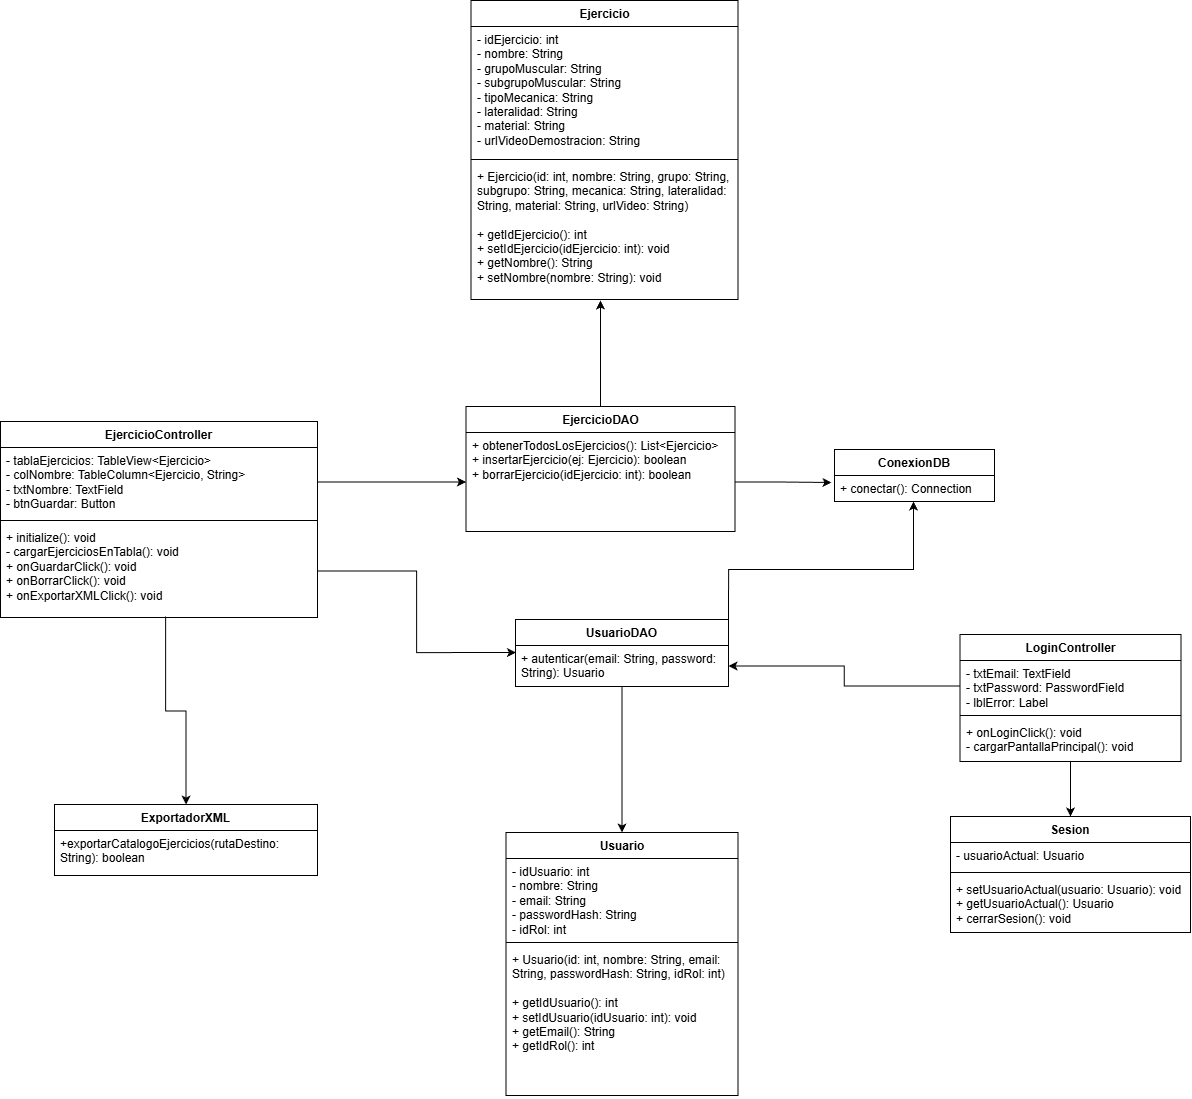

The diagram above was exported from draw.io. Its source (the exported page's mxGraphModel, read from the mxfile embedded in the PNG):
<mxGraphModel dx="1873" dy="-31" grid="0" gridSize="10" guides="1" tooltips="1" connect="1" arrows="1" fold="1" page="1" pageScale="1" pageWidth="827" pageHeight="1169" math="0" shadow="0">
  <root>
    <mxCell id="0" />
    <mxCell id="1" parent="0" />
    <mxCell id="3Tjg-FP0UGNd2gsU_JD5-5" parent="1" style="swimlane;fontStyle=1;align=center;verticalAlign=top;childLayout=stackLayout;horizontal=1;startSize=26;horizontalStack=0;resizeParent=1;resizeParentMax=0;resizeLast=0;collapsible=1;marginBottom=0;whiteSpace=wrap;html=1;" value="Usuario" vertex="1">
      <mxGeometry height="263" width="232" x="707.5" y="2186" as="geometry" />
    </mxCell>
    <mxCell id="3Tjg-FP0UGNd2gsU_JD5-6" parent="3Tjg-FP0UGNd2gsU_JD5-5" style="text;strokeColor=none;fillColor=none;align=left;verticalAlign=top;spacingLeft=4;spacingRight=4;overflow=hidden;rotatable=0;points=[[0,0.5],[1,0.5]];portConstraint=eastwest;whiteSpace=wrap;html=1;" value="- idUsuario: int&lt;br/&gt;- nombre: String&lt;br/&gt;- email: String&lt;br/&gt;- passwordHash: String&lt;br/&gt;- idRol: int" vertex="1">
      <mxGeometry height="80" width="232" y="26" as="geometry" />
    </mxCell>
    <mxCell id="3Tjg-FP0UGNd2gsU_JD5-7" parent="3Tjg-FP0UGNd2gsU_JD5-5" style="line;strokeWidth=1;fillColor=none;align=left;verticalAlign=middle;spacingTop=-1;spacingLeft=3;spacingRight=3;rotatable=0;labelPosition=right;points=[];portConstraint=eastwest;strokeColor=inherit;" value="" vertex="1">
      <mxGeometry height="8" width="232" y="106" as="geometry" />
    </mxCell>
    <mxCell id="3Tjg-FP0UGNd2gsU_JD5-8" parent="3Tjg-FP0UGNd2gsU_JD5-5" style="text;strokeColor=none;fillColor=none;align=left;verticalAlign=top;spacingLeft=4;spacingRight=4;overflow=hidden;rotatable=0;points=[[0,0.5],[1,0.5]];portConstraint=eastwest;whiteSpace=wrap;html=1;" value="+ Usuario(id: int, nombre: String, email: String, passwordHash: String, idRol: int)&lt;div&gt;&lt;br&gt;+ getIdUsuario(): int&lt;br&gt;+ setIdUsuario(idUsuario: int): void&lt;br&gt;+ getEmail(): String&lt;br&gt;+ getIdRol(): int&lt;/div&gt;" vertex="1">
      <mxGeometry height="149" width="232" y="114" as="geometry" />
    </mxCell>
    <mxCell id="3Tjg-FP0UGNd2gsU_JD5-9" parent="1" style="swimlane;fontStyle=1;align=center;verticalAlign=top;childLayout=stackLayout;horizontal=1;startSize=26;horizontalStack=0;resizeParent=1;resizeParentMax=0;resizeLast=0;collapsible=1;marginBottom=0;whiteSpace=wrap;html=1;" value="Ejercicio" vertex="1">
      <mxGeometry height="299" width="267" x="672.5" y="1354" as="geometry" />
    </mxCell>
    <mxCell id="3Tjg-FP0UGNd2gsU_JD5-10" parent="3Tjg-FP0UGNd2gsU_JD5-9" style="text;strokeColor=none;fillColor=none;align=left;verticalAlign=top;spacingLeft=4;spacingRight=4;overflow=hidden;rotatable=0;points=[[0,0.5],[1,0.5]];portConstraint=eastwest;whiteSpace=wrap;html=1;" value="- idEjercicio: int&lt;br&gt;- nombre: String&lt;br&gt;- grupoMuscular: String&lt;br&gt;- subgrupoMuscular: String&lt;br&gt;- tipoMecanica: String&lt;br&gt;- lateralidad: String&lt;br&gt;- material: String&lt;br&gt;- urlVideoDemostracion: String&lt;div&gt;&lt;br/&gt;&lt;/div&gt;" vertex="1">
      <mxGeometry height="129" width="267" y="26" as="geometry" />
    </mxCell>
    <mxCell id="3Tjg-FP0UGNd2gsU_JD5-11" parent="3Tjg-FP0UGNd2gsU_JD5-9" style="line;strokeWidth=1;fillColor=none;align=left;verticalAlign=middle;spacingTop=-1;spacingLeft=3;spacingRight=3;rotatable=0;labelPosition=right;points=[];portConstraint=eastwest;strokeColor=inherit;" value="" vertex="1">
      <mxGeometry height="8" width="267" y="155" as="geometry" />
    </mxCell>
    <mxCell id="3Tjg-FP0UGNd2gsU_JD5-12" parent="3Tjg-FP0UGNd2gsU_JD5-9" style="text;strokeColor=none;fillColor=none;align=left;verticalAlign=top;spacingLeft=4;spacingRight=4;overflow=hidden;rotatable=0;points=[[0,0.5],[1,0.5]];portConstraint=eastwest;whiteSpace=wrap;html=1;" value="+ Ejercicio(id: int, nombre: String, grupo: String, subgrupo: String, mecanica: String, lateralidad: String, material: String, urlVideo: String)&lt;div&gt;&lt;br&gt;+ getIdEjercicio(): int&lt;br&gt;+ setIdEjercicio(idEjercicio: int): void&lt;br&gt;+ getNombre(): String&lt;br&gt;+ setNombre(nombre: String): void&lt;/div&gt;" vertex="1">
      <mxGeometry height="136" width="267" y="163" as="geometry" />
    </mxCell>
    <mxCell id="3Tjg-FP0UGNd2gsU_JD5-14" parent="1" style="swimlane;fontStyle=1;align=center;verticalAlign=top;childLayout=stackLayout;horizontal=1;startSize=26;horizontalStack=0;resizeParent=1;resizeParentMax=0;resizeLast=0;collapsible=1;marginBottom=0;whiteSpace=wrap;html=1;" value="ConexionDB" vertex="1">
      <mxGeometry height="52" width="160" x="1036" y="1803" as="geometry" />
    </mxCell>
    <mxCell id="3Tjg-FP0UGNd2gsU_JD5-15" parent="3Tjg-FP0UGNd2gsU_JD5-14" style="text;strokeColor=none;fillColor=none;align=left;verticalAlign=top;spacingLeft=4;spacingRight=4;overflow=hidden;rotatable=0;points=[[0,0.5],[1,0.5]];portConstraint=eastwest;whiteSpace=wrap;html=1;" value="+ conectar(): Connection" vertex="1">
      <mxGeometry height="26" width="160" y="26" as="geometry" />
    </mxCell>
    <mxCell id="3Tjg-FP0UGNd2gsU_JD5-18" parent="1" style="swimlane;fontStyle=1;align=center;verticalAlign=top;childLayout=stackLayout;horizontal=1;startSize=26;horizontalStack=0;resizeParent=1;resizeParentMax=0;resizeLast=0;collapsible=1;marginBottom=0;whiteSpace=wrap;html=1;" value="EjercicioDAO" vertex="1">
      <mxGeometry height="125" width="269" x="667.5" y="1760" as="geometry" />
    </mxCell>
    <mxCell id="3Tjg-FP0UGNd2gsU_JD5-19" parent="3Tjg-FP0UGNd2gsU_JD5-18" style="text;strokeColor=none;fillColor=none;align=left;verticalAlign=top;spacingLeft=4;spacingRight=4;overflow=hidden;rotatable=0;points=[[0,0.5],[1,0.5]];portConstraint=eastwest;whiteSpace=wrap;html=1;" value="+ obtenerTodosLosEjercicios(): List&amp;lt;Ejercicio&amp;gt;&lt;br/&gt;+ insertarEjercicio(ej: Ejercicio): boolean&lt;br/&gt;+ borrarEjercicio(idEjercicio: int): boolean" vertex="1">
      <mxGeometry height="99" width="269" y="26" as="geometry" />
    </mxCell>
    <mxCell id="3Tjg-FP0UGNd2gsU_JD5-49" edge="1" parent="1" source="3Tjg-FP0UGNd2gsU_JD5-22" style="edgeStyle=orthogonalEdgeStyle;rounded=0;orthogonalLoop=1;jettySize=auto;html=1;exitX=1;exitY=0.25;exitDx=0;exitDy=0;entryX=0.5;entryY=1;entryDx=0;entryDy=0;entryPerimeter=0;" target="3Tjg-FP0UGNd2gsU_JD5-15">
      <mxGeometry relative="1" as="geometry">
        <Array as="points">
          <mxPoint x="930" y="1923" />
          <mxPoint x="1115" y="1923" />
        </Array>
        <mxPoint x="1118" y="1855" as="targetPoint" />
      </mxGeometry>
    </mxCell>
    <mxCell id="3Tjg-FP0UGNd2gsU_JD5-53" edge="1" parent="1" source="3Tjg-FP0UGNd2gsU_JD5-22" style="edgeStyle=orthogonalEdgeStyle;rounded=0;orthogonalLoop=1;jettySize=auto;html=1;entryX=0.5;entryY=0;entryDx=0;entryDy=0;" target="3Tjg-FP0UGNd2gsU_JD5-5">
      <mxGeometry relative="1" as="geometry" />
    </mxCell>
    <mxCell id="3Tjg-FP0UGNd2gsU_JD5-22" parent="1" style="swimlane;fontStyle=1;align=center;verticalAlign=top;childLayout=stackLayout;horizontal=1;startSize=26;horizontalStack=0;resizeParent=1;resizeParentMax=0;resizeLast=0;collapsible=1;marginBottom=0;whiteSpace=wrap;html=1;" value="UsuarioDAO" vertex="1">
      <mxGeometry height="67" width="213" x="717" y="1973" as="geometry" />
    </mxCell>
    <mxCell id="3Tjg-FP0UGNd2gsU_JD5-25" parent="3Tjg-FP0UGNd2gsU_JD5-22" style="text;strokeColor=none;fillColor=none;align=left;verticalAlign=top;spacingLeft=4;spacingRight=4;overflow=hidden;rotatable=0;points=[[0,0.5],[1,0.5]];portConstraint=eastwest;whiteSpace=wrap;html=1;" value="+ autenticar(email: String, password: String): Usuario" vertex="1">
      <mxGeometry height="41" width="213" y="26" as="geometry" />
    </mxCell>
    <mxCell id="3Tjg-FP0UGNd2gsU_JD5-48" edge="1" parent="1" source="3Tjg-FP0UGNd2gsU_JD5-26" style="edgeStyle=orthogonalEdgeStyle;rounded=0;orthogonalLoop=1;jettySize=auto;html=1;entryX=0.5;entryY=1;entryDx=0;entryDy=0;startArrow=classic;startFill=1;endArrow=none;endFill=0;" target="3Tjg-FP0UGNd2gsU_JD5-34">
      <mxGeometry relative="1" as="geometry" />
    </mxCell>
    <mxCell id="3Tjg-FP0UGNd2gsU_JD5-26" parent="1" style="swimlane;fontStyle=1;align=center;verticalAlign=top;childLayout=stackLayout;horizontal=1;startSize=26;horizontalStack=0;resizeParent=1;resizeParentMax=0;resizeLast=0;collapsible=1;marginBottom=0;whiteSpace=wrap;html=1;" value="Sesion" vertex="1">
      <mxGeometry height="116" width="240" x="1152" y="2170" as="geometry" />
    </mxCell>
    <mxCell id="3Tjg-FP0UGNd2gsU_JD5-27" parent="3Tjg-FP0UGNd2gsU_JD5-26" style="text;strokeColor=none;fillColor=none;align=left;verticalAlign=top;spacingLeft=4;spacingRight=4;overflow=hidden;rotatable=0;points=[[0,0.5],[1,0.5]];portConstraint=eastwest;whiteSpace=wrap;html=1;" value="- usuarioActual: Usuario" vertex="1">
      <mxGeometry height="26" width="240" y="26" as="geometry" />
    </mxCell>
    <mxCell id="3Tjg-FP0UGNd2gsU_JD5-28" parent="3Tjg-FP0UGNd2gsU_JD5-26" style="line;strokeWidth=1;fillColor=none;align=left;verticalAlign=middle;spacingTop=-1;spacingLeft=3;spacingRight=3;rotatable=0;labelPosition=right;points=[];portConstraint=eastwest;strokeColor=inherit;" value="" vertex="1">
      <mxGeometry height="8" width="240" y="52" as="geometry" />
    </mxCell>
    <mxCell id="3Tjg-FP0UGNd2gsU_JD5-29" parent="3Tjg-FP0UGNd2gsU_JD5-26" style="text;strokeColor=none;fillColor=none;align=left;verticalAlign=top;spacingLeft=4;spacingRight=4;overflow=hidden;rotatable=0;points=[[0,0.5],[1,0.5]];portConstraint=eastwest;whiteSpace=wrap;html=1;" value="+ setUsuarioActual(usuario: Usuario): void&lt;br&gt;+ getUsuarioActual(): Usuario&lt;br&gt;+ cerrarSesion(): void" vertex="1">
      <mxGeometry height="56" width="240" y="60" as="geometry" />
    </mxCell>
    <mxCell id="3Tjg-FP0UGNd2gsU_JD5-30" parent="1" style="swimlane;fontStyle=1;align=center;verticalAlign=top;childLayout=stackLayout;horizontal=1;startSize=26;horizontalStack=0;resizeParent=1;resizeParentMax=0;resizeLast=0;collapsible=1;marginBottom=0;whiteSpace=wrap;html=1;" value="ExportadorXML" vertex="1">
      <mxGeometry height="71" width="263" x="256" y="2158" as="geometry" />
    </mxCell>
    <mxCell id="3Tjg-FP0UGNd2gsU_JD5-33" parent="3Tjg-FP0UGNd2gsU_JD5-30" style="text;strokeColor=none;fillColor=none;align=left;verticalAlign=top;spacingLeft=4;spacingRight=4;overflow=hidden;rotatable=0;points=[[0,0.5],[1,0.5]];portConstraint=eastwest;whiteSpace=wrap;html=1;" value="+exportarCatalogoEjercicios(rutaDestino: String): boolean" vertex="1">
      <mxGeometry height="45" width="263" y="26" as="geometry" />
    </mxCell>
    <mxCell id="3Tjg-FP0UGNd2gsU_JD5-34" parent="1" style="swimlane;fontStyle=1;align=center;verticalAlign=top;childLayout=stackLayout;horizontal=1;startSize=26;horizontalStack=0;resizeParent=1;resizeParentMax=0;resizeLast=0;collapsible=1;marginBottom=0;whiteSpace=wrap;html=1;" value="LoginController" vertex="1">
      <mxGeometry height="127" width="221" x="1161.5" y="1988" as="geometry" />
    </mxCell>
    <mxCell id="3Tjg-FP0UGNd2gsU_JD5-35" parent="3Tjg-FP0UGNd2gsU_JD5-34" style="text;strokeColor=none;fillColor=none;align=left;verticalAlign=top;spacingLeft=4;spacingRight=4;overflow=hidden;rotatable=0;points=[[0,0.5],[1,0.5]];portConstraint=eastwest;whiteSpace=wrap;html=1;" value="- txtEmail: TextField&lt;br/&gt;- txtPassword: PasswordField&lt;br/&gt;- lblError: Label" vertex="1">
      <mxGeometry height="51" width="221" y="26" as="geometry" />
    </mxCell>
    <mxCell id="3Tjg-FP0UGNd2gsU_JD5-36" parent="3Tjg-FP0UGNd2gsU_JD5-34" style="line;strokeWidth=1;fillColor=none;align=left;verticalAlign=middle;spacingTop=-1;spacingLeft=3;spacingRight=3;rotatable=0;labelPosition=right;points=[];portConstraint=eastwest;strokeColor=inherit;" value="" vertex="1">
      <mxGeometry height="8" width="221" y="77" as="geometry" />
    </mxCell>
    <mxCell id="3Tjg-FP0UGNd2gsU_JD5-37" parent="3Tjg-FP0UGNd2gsU_JD5-34" style="text;strokeColor=none;fillColor=none;align=left;verticalAlign=top;spacingLeft=4;spacingRight=4;overflow=hidden;rotatable=0;points=[[0,0.5],[1,0.5]];portConstraint=eastwest;whiteSpace=wrap;html=1;" value="+ onLoginClick(): void&lt;br/&gt;- cargarPantallaPrincipal(): void" vertex="1">
      <mxGeometry height="42" width="221" y="85" as="geometry" />
    </mxCell>
    <mxCell id="3Tjg-FP0UGNd2gsU_JD5-38" parent="1" style="swimlane;fontStyle=1;align=center;verticalAlign=top;childLayout=stackLayout;horizontal=1;startSize=26;horizontalStack=0;resizeParent=1;resizeParentMax=0;resizeLast=0;collapsible=1;marginBottom=0;whiteSpace=wrap;html=1;" value="EjercicioController" vertex="1">
      <mxGeometry height="196" width="317" x="202" y="1775" as="geometry" />
    </mxCell>
    <mxCell id="3Tjg-FP0UGNd2gsU_JD5-39" parent="3Tjg-FP0UGNd2gsU_JD5-38" style="text;strokeColor=none;fillColor=none;align=left;verticalAlign=top;spacingLeft=4;spacingRight=4;overflow=hidden;rotatable=0;points=[[0,0.5],[1,0.5]];portConstraint=eastwest;whiteSpace=wrap;html=1;" value="- tablaEjercicios: TableView&amp;lt;Ejercicio&amp;gt;&lt;br/&gt;- colNombre: TableColumn&amp;lt;Ejercicio, String&amp;gt;&lt;br/&gt;- txtNombre: TextField&lt;br/&gt;- btnGuardar: Button" vertex="1">
      <mxGeometry height="69" width="317" y="26" as="geometry" />
    </mxCell>
    <mxCell id="3Tjg-FP0UGNd2gsU_JD5-40" parent="3Tjg-FP0UGNd2gsU_JD5-38" style="line;strokeWidth=1;fillColor=none;align=left;verticalAlign=middle;spacingTop=-1;spacingLeft=3;spacingRight=3;rotatable=0;labelPosition=right;points=[];portConstraint=eastwest;strokeColor=inherit;" value="" vertex="1">
      <mxGeometry height="8" width="317" y="95" as="geometry" />
    </mxCell>
    <mxCell id="3Tjg-FP0UGNd2gsU_JD5-41" parent="3Tjg-FP0UGNd2gsU_JD5-38" style="text;strokeColor=none;fillColor=none;align=left;verticalAlign=top;spacingLeft=4;spacingRight=4;overflow=hidden;rotatable=0;points=[[0,0.5],[1,0.5]];portConstraint=eastwest;whiteSpace=wrap;html=1;" value="+ initialize(): void&lt;br/&gt;- cargarEjerciciosEnTabla(): void&lt;br/&gt;+ onGuardarClick(): void&lt;br/&gt;+ onBorrarClick(): void&lt;br/&gt;+ onExportarXMLClick(): void" vertex="1">
      <mxGeometry height="93" width="317" y="103" as="geometry" />
    </mxCell>
    <mxCell id="3Tjg-FP0UGNd2gsU_JD5-42" edge="1" parent="1" source="3Tjg-FP0UGNd2gsU_JD5-39" style="edgeStyle=orthogonalEdgeStyle;rounded=0;orthogonalLoop=1;jettySize=auto;html=1;entryX=0;entryY=0.5;entryDx=0;entryDy=0;" target="3Tjg-FP0UGNd2gsU_JD5-19">
      <mxGeometry relative="1" as="geometry" />
    </mxCell>
    <mxCell id="3Tjg-FP0UGNd2gsU_JD5-43" edge="1" parent="1" source="3Tjg-FP0UGNd2gsU_JD5-41" style="edgeStyle=orthogonalEdgeStyle;rounded=0;orthogonalLoop=1;jettySize=auto;html=1;entryX=0.002;entryY=0.171;entryDx=0;entryDy=0;entryPerimeter=0;" target="3Tjg-FP0UGNd2gsU_JD5-25">
      <mxGeometry relative="1" as="geometry" />
    </mxCell>
    <mxCell id="3Tjg-FP0UGNd2gsU_JD5-44" edge="1" parent="1" source="3Tjg-FP0UGNd2gsU_JD5-30" style="edgeStyle=orthogonalEdgeStyle;rounded=0;orthogonalLoop=1;jettySize=auto;html=1;entryX=0.521;entryY=0.989;entryDx=0;entryDy=0;entryPerimeter=0;startArrow=classic;startFill=1;endArrow=none;endFill=0;" target="3Tjg-FP0UGNd2gsU_JD5-41">
      <mxGeometry relative="1" as="geometry" />
    </mxCell>
    <mxCell id="3Tjg-FP0UGNd2gsU_JD5-45" edge="1" parent="1" source="3Tjg-FP0UGNd2gsU_JD5-35" style="edgeStyle=orthogonalEdgeStyle;rounded=0;orthogonalLoop=1;jettySize=auto;html=1;entryX=1;entryY=0.5;entryDx=0;entryDy=0;" target="3Tjg-FP0UGNd2gsU_JD5-25">
      <mxGeometry relative="1" as="geometry" />
    </mxCell>
    <mxCell id="3Tjg-FP0UGNd2gsU_JD5-50" edge="1" parent="1" source="3Tjg-FP0UGNd2gsU_JD5-19" style="edgeStyle=orthogonalEdgeStyle;rounded=0;orthogonalLoop=1;jettySize=auto;html=1;entryX=-0.019;entryY=0.269;entryDx=0;entryDy=0;entryPerimeter=0;" target="3Tjg-FP0UGNd2gsU_JD5-15">
      <mxGeometry relative="1" as="geometry" />
    </mxCell>
    <mxCell id="3Tjg-FP0UGNd2gsU_JD5-52" edge="1" parent="1" source="3Tjg-FP0UGNd2gsU_JD5-18" style="edgeStyle=orthogonalEdgeStyle;rounded=0;orthogonalLoop=1;jettySize=auto;html=1;entryX=0.485;entryY=1.007;entryDx=0;entryDy=0;entryPerimeter=0;" target="3Tjg-FP0UGNd2gsU_JD5-12">
      <mxGeometry relative="1" as="geometry" />
    </mxCell>
  </root>
</mxGraphModel>